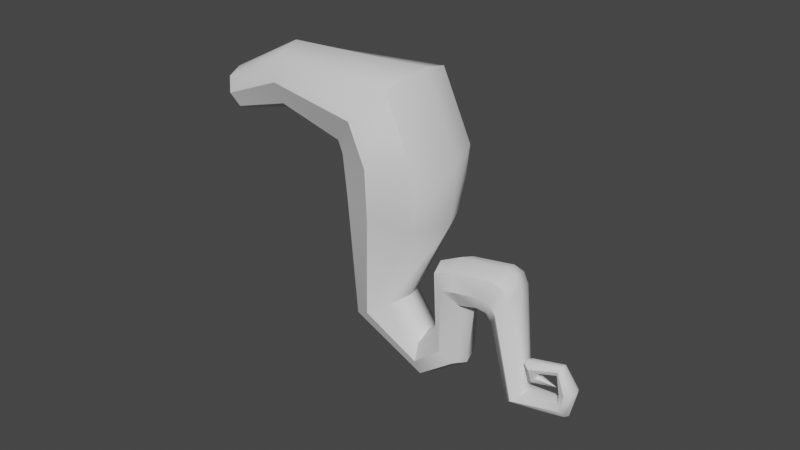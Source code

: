 # Source: Wurzel3.blend  (saved by Blender 2.80.75; exported with 4.5.12 LTS)
import bpy
from mathutils import Matrix  # noqa: F401  (used for matrix-valued properties, if any)

bpy.ops.wm.read_factory_settings(use_empty=True)
scene = bpy.context.scene
scene.name = 'Scene'

# ---- collections
col_collection = bpy.data.collections.new('Collection'); scene.collection.children.link(col_collection)

# ---- node groups
ng_auto_smooth = bpy.data.node_groups.new('Auto Smooth', 'GeometryNodeTree')
_s = ng_auto_smooth.interface.new_socket(name='Geometry', in_out='OUTPUT', socket_type='NodeSocketGeometry')
_s = ng_auto_smooth.interface.new_socket(name='Geometry', in_out='INPUT', socket_type='NodeSocketGeometry')
_s = ng_auto_smooth.interface.new_socket(name='Angle', in_out='INPUT', socket_type='NodeSocketFloat')
_s.subtype = 'ANGLE'
_s.min_value = 0.0
_s.max_value = 3.142
ng_auto_smooth.is_modifier = True
_N = ng_auto_smooth.nodes; _L = ng_auto_smooth.links
n0 = _N.new('NodeGroupOutput'); n0.name = 'Group Output'; n0.location = (480, -100)
n1 = _N.new('NodeGroupInput'); n1.name = 'Group Input'; n1.location = (-420, -300)
n2 = _N.new('NodeGroupInput'); n2.name = 'Group Input.001'; n2.location = (-60, -100)
n3 = _N.new('GeometryNodeSetShadeSmooth'); n3.name = 'Set Shade Smooth'; n3.location = (120, -100)
n3.domain = 'EDGE'
n4 = _N.new('GeometryNodeSetShadeSmooth'); n4.name = 'Set Shade Smooth.001'; n4.location = (300, -100)
n5 = _N.new('GeometryNodeInputMeshEdgeAngle'); n5.name = 'Edge Angle'; n5.location = (-420, -220)
n6 = _N.new('GeometryNodeInputEdgeSmooth'); n6.name = 'Is Edge Smooth'; n6.location = (-60, -160)
n7 = _N.new('GeometryNodeInputShadeSmooth'); n7.name = 'Is Face Smooth'; n7.location = (-240, -340)
n8 = _N.new('FunctionNodeBooleanMath'); n8.name = 'Boolean Math'; n8.location = (-60, -220)
n9 = _N.new('FunctionNodeCompare'); n9.name = 'Compare'; n9.location = (-240, -180)
n9.operation = 'LESS_EQUAL'
_L.new(n5.outputs[0], n9.inputs[0])
_L.new(n4.outputs[0], n0.inputs[0])
_L.new(n1.outputs[1], n9.inputs[1])
_L.new(n9.outputs[0], n8.inputs[0])
_L.new(n7.outputs[0], n8.inputs[1])
_L.new(n2.outputs[0], n3.inputs[0])
_L.new(n6.outputs[0], n3.inputs[1])
_L.new(n3.outputs[0], n4.inputs[0])
_L.new(n8.outputs[0], n3.inputs[2])
n0.is_active_output = True

# ---- world
world_world = bpy.data.worlds.new('World'); scene.world = world_world
world_world.use_nodes = True; world_world.node_tree.nodes.clear()
_N = world_world.node_tree.nodes; _L = world_world.node_tree.links
n0 = _N.new('ShaderNodeOutputWorld'); n0.name = 'World Output'; n0.location = (300, 300)
n1 = _N.new('ShaderNodeBackground'); n1.name = 'Background'; n1.location = (10, 300)
n1.inputs[0].default_value = (0.05088, 0.05088, 0.05088, 1.0)
_L.new(n1.outputs[0], n0.inputs[0])
n0.is_active_output = True
world_world.color = (0.05088, 0.05088, 0.05088)
world_world.use_sun_shadow = False
world_world.sun_shadow_jitter_overblur = 0.0

# ---- meshes
me_cylinder = bpy.data.meshes.new('Cylinder')
me_cylinder.from_pydata([(1.993, 0.817, -1.824), (1.989, 0.5429, 0.1766), (2.541, 0.5718, -2.026), (2.381, 0.3807, 0.1766), (2.766, -0.01462, -2.109), (2.543, -0.01086, 0.1766), (2.536, -0.5989, -2.025), (2.381, -0.4024, 0.1766), (1.985, -0.8387, -1.823), (1.989, -0.5647, 0.1766), (1.437, -0.5936, -1.621), (1.598, -0.4024, 0.1766), (1.212, -0.007092, -1.538), (1.435, -0.01086, 0.1766), (1.442, 0.5772, -1.622), (1.598, 0.3807, 0.1766), (-3.896, 0.3979, -4.965), (1.444, -0.04107, -5.779), (-5.795, -0.007641, -7.013), (-3.891, -0.4513, -4.964), (-3.514, -0.6246, -4.766), (0.2364, -0.006241, -3.137), (-3.139, -0.4461, -4.569), (0.8575, 1.429, -4.469), (1.279, 0.991, -5.4), (-2.986, -0.02045, -4.488), (1.255, -1.063, -5.384), (0.8227, -1.476, -4.446), (0.4009, -1.038, -3.516), (-3.144, 0.4031, -4.571), (0.5344, 0.8775, -3.526), (-0.2438, 1.428, -4.527), (-0.6013, 0.9899, -5.484), (-0.76, -0.04222, -5.865), (-0.6268, -1.064, -5.447), (-0.2798, -1.476, -4.475), (0.07778, -1.038, -3.518), (-3.521, 0.5763, -4.768), (-0.1568, 0.9173, -3.689), (-1.447, 1.343, -3.973), (-1.953, 0.9393, -4.772), (-2.171, -0.01458, -5.087), (-1.974, -0.9596, -4.734), (-1.477, -1.342, -3.919), (-0.9719, -0.9383, -3.12), (-0.7538, 0.01551, -2.805), (-0.9507, 0.9605, -3.159), (-3.909, 0.8565, -2.348), (-3.837, 0.6116, -2.914), (-3.814, 0.03509, -3.143), (-3.852, -0.5352, -2.901), (-3.93, -0.7652, -2.33), (-4.001, -0.5202, -1.764), (-4.025, 0.05629, -1.535), (-3.986, 0.6265, -1.777), (-5.315, 0.6615, -3.166), (-4.911, 0.4839, -3.294), (-4.745, 0.05864, -3.347), (-4.915, -0.3652, -3.294), (-5.32, -0.5394, -3.165), (-5.724, -0.3619, -3.036), (-5.89, 0.06344, -2.983), (-5.72, 0.4873, -3.037), (-3.908, 0.3923, -5.05), (-3.478, 0.5441, -5.102), (-6.256, 0.08618, -6.905), (-6.248, -0.08093, -6.844), (-3.55, -0.6542, -5.135), (-3.119, -0.5024, -5.187), (-2.92, -0.08857, -5.199), (-6.247, -0.2423, -6.919), (-6.254, -0.3035, -7.086), (-6.266, -0.2286, -7.247), (-4.069, -0.02275, -5.13), (-3.959, -0.455, -5.073), (-6.274, -0.06153, -7.308), (-6.267, 0.1611, -7.066), (-6.274, 0.09989, -7.233), (-3.068, 0.3449, -5.164), (-6.408, 0.1868, -5.438), (-6.308, 0.275, -5.676), (-6.461, -0.05806, -5.33), (-6.436, -0.3162, -5.415), (-6.347, -0.4363, -5.643), (-6.247, -0.3481, -5.881), (-6.193, -0.1032, -5.989), (-6.219, 0.1549, -5.904), (-6.761, 0.06242, -6.892), (-6.598, 0.1225, -6.855), (-6.835, -0.09851, -6.912), (-6.775, -0.266, -6.903), (-6.617, -0.342, -6.871), (-6.454, -0.282, -6.835), (-6.38, -0.121, -6.815), (-6.44, 0.04649, -6.823), (1.989, -0.01086, 0.1766), (-4.992, 0.5246, -4.254), (-4.606, 0.3536, -4.129), (-4.447, -0.06847, -4.059), (-4.609, -0.4944, -4.085), (-4.996, -0.6747, -4.191), (-5.383, -0.5037, -4.316), (-5.38, 0.3443, -4.361), (-5.542, -0.08165, -4.386), (-5.823, -0.1209, -6.983), (-5.781, -0.2299, -7.012), (-5.693, -0.2708, -7.084), (-5.611, -0.2196, -7.156), (-5.583, -0.1063, -7.186), (-5.713, 0.04354, -7.085), (-5.625, 0.002674, -7.157), (-5.69, -0.02133, -6.515), (-5.732, -0.1767, -6.548), (-5.685, -0.324, -6.493), (-5.576, -0.3769, -6.382), (-5.469, -0.3045, -6.28), (-5.427, -0.1492, -6.247), (-5.583, 0.05107, -6.413), (-5.474, -0.001885, -6.302), (-5.842, -0.02957, -6.402), (-5.828, -0.1437, -6.437), (-5.854, -0.2517, -6.391), (-5.906, -0.2902, -6.289), (-5.953, -0.2368, -6.192), (-5.968, -0.1227, -6.156), (-5.89, 0.02385, -6.305), (-5.942, -0.01473, -6.203), (-6.179, -0.00833, -6.732), (-4.38, 0.4283, -5.805), (-3.969, 0.4364, -5.506), (-4.109, 0.4486, -5.744), (-3.645, 0.6027, -5.88), (-4.091, 0.5774, -6.142), (-3.806, 0.6059, -6.098), (-4.52, 0.0211, -5.657), (-4.107, -8.581e-05, -5.359), (-4.253, 0.02084, -5.594), (-4.441, -0.408, -5.783), (-4.024, -0.4388, -5.486), (-4.17, -0.4239, -5.723), (-4.182, -0.6092, -6.11), (-3.725, -0.6439, -5.846), (-3.894, -0.6317, -6.066), (-3.89, -0.4636, -6.449), (-3.415, -0.4872, -6.209), (-3.594, -0.4782, -6.417), (-3.746, -0.05391, -6.598), (-3.263, -0.05551, -6.364), (-3.445, -0.05116, -6.57), (-3.828, 0.3782, -6.471), (-3.357, 0.3975, -6.231), (-3.532, 0.3986, -6.438)], [], [(0, 1, 3, 2), (2, 3, 5, 4), (4, 5, 7, 6), (6, 7, 9, 8), (8, 9, 11, 10), (10, 11, 13, 12), (15, 13, 95, 1), (12, 13, 15, 14), (14, 15, 1, 0), (4, 6, 26, 17), (97, 98, 25, 29), (10, 12, 21, 28), (6, 8, 27, 26), (12, 14, 30, 21), (2, 4, 17, 24), (8, 10, 28, 27), (14, 0, 23, 30), (0, 2, 24, 23), (21, 30, 38), (99, 100, 20, 22), (101, 103, 73, 19), (102, 96, 37, 16), (96, 97, 29, 37), (98, 99, 22, 25), (100, 101, 19, 20), (19, 73, 74), (32, 33, 41, 40), (27, 28, 36, 35), (17, 26, 34, 33), (23, 24, 32, 31), (30, 23, 31, 38), (28, 21, 36), (26, 27, 35, 34), (24, 17, 33, 32), (46, 39, 47, 54), (21, 38, 46, 45), (35, 36, 44, 43), (33, 34, 42, 41), (31, 32, 40, 39), (38, 31, 39, 46), (36, 21, 45, 44), (34, 35, 43, 42), (49, 50, 58, 57), (44, 45, 53, 52), (42, 43, 51, 50), (40, 41, 49, 48), (45, 46, 54, 53), (43, 44, 52, 51), (41, 42, 50, 49), (39, 40, 48, 47), (103, 102, 16, 73), (47, 48, 56, 55), (54, 47, 55, 62), (52, 53, 61, 60), (50, 51, 59, 58), (48, 49, 57, 56), (53, 54, 62, 61), (51, 52, 60, 59), (94, 93, 66, 65), (16, 37, 64, 63), (22, 20, 67, 68), (29, 25, 69, 78), (25, 22, 68, 69), (73, 16, 63), (37, 29, 78, 64), (20, 19, 74, 67), (89, 87, 77, 75), (91, 90, 72, 71), (93, 92, 70, 66), (88, 94, 65, 76), (87, 88, 76, 77), (90, 89, 75, 72), (70, 71, 106, 105), (143, 140, 83, 84), (146, 143, 84, 85), (67, 74, 138, 141), (132, 149, 86, 80), (137, 134, 81, 82), (149, 146, 85, 86), (140, 137, 82, 83), (134, 128, 79, 81), (80, 86, 94, 88), (63, 64, 131, 129), (78, 69, 147, 150), (68, 67, 141, 144), (74, 73, 135, 138), (73, 63, 129, 135), (64, 78, 150, 131), (69, 68, 144, 147), (92, 91, 71, 70), (85, 84, 92, 93), (83, 82, 90, 91), (81, 79, 87, 89), (86, 85, 93, 94), (84, 83, 91, 92), (82, 81, 89, 90), (79, 80, 88, 87), (76, 65, 18, 109), (66, 70, 105, 104), (71, 72, 107, 106), (75, 77, 110, 108), (65, 66, 104, 18), (72, 75, 108, 107), (77, 76, 109, 110), (13, 11, 9, 95), (1, 95, 5, 3), (95, 9, 7, 5), (61, 62, 102, 103), (59, 60, 101, 100), (57, 58, 99, 98), (55, 56, 97, 96), (62, 55, 96, 102), (60, 61, 103, 101), (58, 59, 100, 99), (56, 57, 98, 97), (109, 18, 111, 117), (104, 105, 113, 112), (106, 107, 115, 114), (108, 110, 118, 116), (110, 109, 117, 118), (18, 104, 112, 111), (105, 106, 114, 113), (107, 108, 116, 115), (111, 112, 120, 119), (113, 114, 122, 121), (115, 116, 124, 123), (118, 117, 125, 126), (117, 111, 119, 125), (112, 113, 121, 120), (114, 115, 123, 122), (116, 118, 126, 124), (122, 123, 127), (124, 126, 127), (119, 120, 127), (121, 122, 127), (123, 124, 127), (126, 125, 127), (125, 119, 127), (120, 121, 127), (129, 131, 133, 130), (130, 133, 132, 128), (135, 129, 130, 136), (136, 130, 128, 134), (138, 135, 136, 139), (139, 136, 134, 137), (141, 138, 139, 142), (142, 139, 137, 140), (144, 141, 142, 145), (145, 142, 140, 143), (147, 144, 145, 148), (148, 145, 143, 146), (150, 147, 148, 151), (151, 148, 146, 149), (131, 150, 151, 133), (133, 151, 149, 132), (128, 132, 80, 79)])
me_cylinder.polygons.foreach_set('use_smooth', [True] * 156)
_uv = me_cylinder.uv_layers.new(name='UVMap')
_uv.uv.foreach_set('vector', [1.0, 0.5, 1.0, 1.0, 0.875, 1.0, 0.875, 0.5, 0.875, 0.5, 0.875, 1.0, 0.75, 1.0, 0.75, 0.5, 0.75, 0.5, 0.75, 1.0, 0.625, 1.0, 0.625, 0.5, 0.625, 0.5, 0.625, 1.0, 0.5, 1.0, 0.5, 0.5, 0.5, 0.5, 0.5, 1.0, 0.375, 1.0, 0.375, 0.5, 0.375, 0.5, 0.375, 1.0, 0.25, 1.0, 0.25, 0.5, 0.125, 1.0, 0.25, 1.0, 0.375, 1.0, 0.0, 1.0, 0.25, 0.5, 0.25, 1.0, 0.125, 1.0, 0.125, 0.5, 0.125, 0.5, 0.125, 1.0, 0.0, 1.0, 0.0, 0.5, 0.75, 0.5, 0.625, 0.5, 0.625, 0.5, 0.75, 0.5, 0.875, 0.5, 0.75, 0.5, 0.75, 0.5, 0.875, 0.5, 0.375, 0.5, 0.25, 0.5, 0.25, 0.5, 0.375, 0.5, 0.625, 0.5, 0.5, 0.5, 0.5, 0.5, 0.625, 0.5, 0.25, 0.5, 0.125, 0.5, 0.125, 0.5, 0.25, 0.5, 0.875, 0.5, 0.75, 0.5, 0.75, 0.5, 0.875, 0.5, 0.5, 0.5, 0.375, 0.5, 0.375, 0.5, 0.5, 0.5, 0.125, 0.5, 0.0, 0.5, 0.0, 0.5, 0.125, 0.5, 1.0, 0.5, 0.875, 0.5, 0.875, 0.5, 1.0, 0.5, 0.25, 0.5, 0.125, 0.5, 0.125, 0.5, 0.625, 0.5, 0.5, 0.5, 0.5, 0.5, 0.625, 0.5, 0.375, 0.5, 0.25, 0.5, 0.25, 0.5, 0.375, 0.5, 0.125, 0.5, 0.0, 0.5, 0.0, 0.5, 0.125, 0.5, 1.0, 0.5, 0.875, 0.5, 0.875, 0.5, 1.0, 0.5, 0.75, 0.5, 0.625, 0.5, 0.625, 0.5, 0.75, 0.5, 0.5, 0.5, 0.375, 0.5, 0.375, 0.5, 0.5, 0.5, 0.375, 0.5, 0.25, 0.5, 0.375, 0.5, 0.875, 0.5, 0.75, 0.5, 0.75, 0.5, 0.875, 0.5, 0.5, 0.5, 0.375, 0.5, 0.375, 0.5, 0.5, 0.5, 0.75, 0.5, 0.625, 0.5, 0.625, 0.5, 0.75, 0.5, 1.0, 0.5, 0.875, 0.5, 0.875, 0.5, 1.0, 0.5, 0.125, 0.5, 0.0, 0.5, 0.0, 0.5, 0.125, 0.5, 0.375, 0.5, 0.25, 0.5, 0.375, 0.5, 0.625, 0.5, 0.5, 0.5, 0.5, 0.5, 0.625, 0.5, 0.875, 0.5, 0.75, 0.5, 0.75, 0.5, 0.875, 0.5, 0.125, 0.5, 0.0, 0.5, 0.0, 0.5, 0.125, 0.5, 0.25, 0.5, 0.125, 0.5, 0.125, 0.5, 0.25, 0.5, 0.5, 0.5, 0.375, 0.5, 0.375, 0.5, 0.5, 0.5, 0.75, 0.5, 0.625, 0.5, 0.625, 0.5, 0.75, 0.5, 1.0, 0.5, 0.875, 0.5, 0.875, 0.5, 1.0, 0.5, 0.125, 0.5, 0.0, 0.5, 0.0, 0.5, 0.125, 0.5, 0.375, 0.5, 0.25, 0.5, 0.25, 0.5, 0.375, 0.5, 0.625, 0.5, 0.5, 0.5, 0.5, 0.5, 0.625, 0.5, 0.75, 0.5, 0.625, 0.5, 0.625, 0.5, 0.75, 0.5, 0.375, 0.5, 0.25, 0.5, 0.25, 0.5, 0.375, 0.5, 0.625, 0.5, 0.5, 0.5, 0.5, 0.5, 0.625, 0.5, 0.875, 0.5, 0.75, 0.5, 0.75, 0.5, 0.875, 0.5, 0.25, 0.5, 0.125, 0.5, 0.125, 0.5, 0.25, 0.5, 0.5, 0.5, 0.375, 0.5, 0.375, 0.5, 0.5, 0.5, 0.75, 0.5, 0.625, 0.5, 0.625, 0.5, 0.75, 0.5, 1.0, 0.5, 0.875, 0.5, 0.875, 0.5, 1.0, 0.5, 0.25, 0.5, 0.125, 0.5, 0.125, 0.5, 0.25, 0.5, 1.0, 0.5, 0.875, 0.5, 0.875, 0.5, 1.0, 0.5, 0.125, 0.5, 0.0, 0.5, 0.0, 0.5, 0.125, 0.5, 0.375, 0.5, 0.25, 0.5, 0.25, 0.5, 0.375, 0.5, 0.625, 0.5, 0.5, 0.5, 0.5, 0.5, 0.625, 0.5, 0.875, 0.5, 0.75, 0.5, 0.75, 0.5, 0.875, 0.5, 0.25, 0.5, 0.125, 0.5, 0.125, 0.5, 0.25, 0.5, 0.5, 0.5, 0.375, 0.5, 0.375, 0.5, 0.5, 0.5, 0.875, 0.5, 0.75, 0.5, 0.75, 0.5, 0.875, 0.5, 0.125, 0.5, 0.0, 0.5, 0.0, 0.5, 0.125, 0.5, 0.625, 0.5, 0.5, 0.5, 0.5, 0.5, 0.625, 0.5, 0.875, 0.5, 0.75, 0.5, 0.75, 0.5, 0.875, 0.5, 0.75, 0.5, 0.625, 0.5, 0.625, 0.5, 0.75, 0.5, 0.25, 0.5, 0.125, 0.5, 0.125, 0.5, 1.0, 0.5, 0.875, 0.5, 0.875, 0.5, 1.0, 0.5, 0.5, 0.5, 0.375, 0.5, 0.375, 0.5, 0.5, 0.5, 0.25, 0.5, 0.125, 0.5, 0.125, 0.5, 0.25, 0.5, 0.5, 0.5, 0.375, 0.5, 0.375, 0.5, 0.5, 0.5, 0.75, 0.5, 0.625, 0.5, 0.625, 0.5, 0.75, 0.5, 1.0, 0.5, 0.875, 0.5, 0.875, 0.5, 1.0, 0.5, 0.125, 0.5, 0.0, 0.5, 0.0, 0.5, 0.125, 0.5, 0.375, 0.5, 0.25, 0.5, 0.25, 0.5, 0.375, 0.5, 0.625, 0.5, 0.5, 0.5, 0.5, 0.5, 0.625, 0.5, 0.625, 0.5, 0.5, 0.5, 0.5, 0.5, 0.625, 0.5, 0.75, 0.5, 0.625, 0.5, 0.625, 0.5, 0.75, 0.5, 0.5, 0.5, 0.375, 0.5, 0.375, 0.5, 0.5, 0.5, 1.0, 0.5, 0.875, 0.5, 0.875, 0.5, 1.0, 0.5, 0.375, 0.5, 0.25, 0.5, 0.25, 0.5, 0.375, 0.5, 0.875, 0.5, 0.75, 0.5, 0.75, 0.5, 0.875, 0.5, 0.5, 0.5, 0.375, 0.5, 0.375, 0.5, 0.5, 0.5, 0.25, 0.5, 0.125, 0.5, 0.125, 0.5, 0.25, 0.5, 1.0, 0.5, 0.875, 0.5, 0.875, 0.5, 1.0, 0.5, 0.125, 0.5, 0.0, 0.5, 0.0, 0.5, 0.125, 0.5, 0.875, 0.5, 0.75, 0.5, 0.75, 0.5, 0.875, 0.5, 0.625, 0.5, 0.5, 0.5, 0.5, 0.5, 0.625, 0.5, 0.375, 0.5, 0.25, 0.5, 0.25, 0.5, 0.375, 0.5, 0.25, 0.5, 0.125, 0.5, 0.125, 0.5, 0.25, 0.5, 1.0, 0.5, 0.875, 0.5, 0.875, 0.5, 1.0, 0.5, 0.75, 0.5, 0.625, 0.5, 0.625, 0.5, 0.75, 0.5, 0.625, 0.5, 0.5, 0.5, 0.5, 0.5, 0.625, 0.5, 0.75, 0.5, 0.625, 0.5, 0.625, 0.5, 0.75, 0.5, 0.5, 0.5, 0.375, 0.5, 0.375, 0.5, 0.5, 0.5, 0.25, 0.5, 0.125, 0.5, 0.125, 0.5, 0.25, 0.5, 0.875, 0.5, 0.75, 0.5, 0.75, 0.5, 0.875, 0.5, 0.625, 0.5, 0.5, 0.5, 0.5, 0.5, 0.625, 0.5, 0.375, 0.5, 0.25, 0.5, 0.25, 0.5, 0.375, 0.5, 0.125, 0.5, 0.0, 0.5, 0.0, 0.5, 0.125, 0.5, 1.0, 0.5, 0.875, 0.5, 0.875, 0.5, 1.0, 0.5, 0.75, 0.5, 0.625, 0.5, 0.625, 0.5, 0.75, 0.5, 0.5, 0.5, 0.375, 0.5, 0.375, 0.5, 0.5, 0.5, 0.25, 0.5, 0.125, 0.5, 0.125, 0.5, 0.25, 0.5, 0.875, 0.5, 0.75, 0.5, 0.75, 0.5, 0.875, 0.5, 0.375, 0.5, 0.25, 0.5, 0.25, 0.5, 0.375, 0.5, 0.125, 0.5, 0.0, 0.5, 0.0, 0.5, 0.125, 0.5, 0.25, 1.0, 0.375, 1.0, 0.5, 1.0, 0.375, 1.0, 1.0, 1.0, 0.625, 1.0, 0.75, 1.0, 0.875, 1.0, 0.625, 1.0, 0.5, 1.0, 0.625, 1.0, 0.75, 1.0, 0.25, 0.5, 0.125, 0.5, 0.125, 0.5, 0.25, 0.5, 0.5, 0.5, 0.375, 0.5, 0.375, 0.5, 0.5, 0.5, 0.75, 0.5, 0.625, 0.5, 0.625, 0.5, 0.75, 0.5, 1.0, 0.5, 0.875, 0.5, 0.875, 0.5, 1.0, 0.5, 0.125, 0.5, 0.0, 0.5, 0.0, 0.5, 0.125, 0.5, 0.375, 0.5, 0.25, 0.5, 0.25, 0.5, 0.375, 0.5, 0.625, 0.5, 0.5, 0.5, 0.5, 0.5, 0.625, 0.5, 0.875, 0.5, 0.75, 0.5, 0.75, 0.5, 0.875, 0.5, 1.0, 0.5, 0.875, 0.5, 0.875, 0.5, 1.0, 0.5, 0.75, 0.5, 0.625, 0.5, 0.625, 0.5, 0.75, 0.5, 0.5, 0.5, 0.375, 0.5, 0.375, 0.5, 0.5, 0.5, 0.25, 0.5, 0.125, 0.5, 0.125, 0.5, 0.25, 0.5, 0.125, 0.5, 0.0, 0.5, 0.0, 0.5, 0.125, 0.5, 0.875, 0.5, 0.75, 0.5, 0.75, 0.5, 0.875, 0.5, 0.625, 0.5, 0.5, 0.5, 0.5, 0.5, 0.625, 0.5, 0.375, 0.5, 0.25, 0.5, 0.25, 0.5, 0.375, 0.5, 0.875, 0.5, 0.75, 0.5, 0.75, 0.5, 0.875, 0.5, 0.625, 0.5, 0.5, 0.5, 0.5, 0.5, 0.625, 0.5, 0.375, 0.5, 0.25, 0.5, 0.25, 0.5, 0.375, 0.5, 0.125, 0.5, 0.0, 0.5, 0.0, 0.5, 0.125, 0.5, 1.0, 0.5, 0.875, 0.5, 0.875, 0.5, 1.0, 0.5, 0.75, 0.5, 0.625, 0.5, 0.625, 0.5, 0.75, 0.5, 0.5, 0.5, 0.375, 0.5, 0.375, 0.5, 0.5, 0.5, 0.25, 0.5, 0.125, 0.5, 0.125, 0.5, 0.25, 0.5, 0.5, 0.5, 0.375, 0.5, 0.5, 0.5, 0.25, 0.5, 0.125, 0.5, 0.25, 0.5, 0.875, 0.5, 0.75, 0.5, 0.875, 0.5, 0.625, 0.5, 0.5, 0.5, 0.625, 0.5, 0.375, 0.5, 0.25, 0.5, 0.375, 0.5, 0.125, 0.5, 0.0, 0.5, 0.125, 0.5, 1.0, 0.5, 0.875, 0.5, 1.0, 0.5, 0.75, 0.5, 0.625, 0.5, 0.75, 0.5, 0.125, 0.5, 0.0, 0.5, 0.03843, 0.5, 0.1364, 0.5, 0.1364, 0.5, 0.03843, 0.5, 0.0, 0.5, 0.125, 0.5, 0.25, 0.5, 0.125, 0.5, 0.1364, 0.5, 0.25, 0.5, 0.25, 0.5, 0.1364, 0.5, 0.125, 0.5, 0.25, 0.5, 0.375, 0.5, 0.25, 0.5, 0.25, 0.5, 0.3685, 0.5, 0.3685, 0.5, 0.25, 0.5, 0.25, 0.5, 0.375, 0.5, 0.5, 0.5, 0.375, 0.5, 0.3685, 0.5, 0.4823, 0.5, 0.4823, 0.5, 0.3685, 0.5, 0.375, 0.5, 0.5, 0.5, 0.625, 0.5, 0.5, 0.5, 0.4823, 0.5, 0.6072, 0.5, 0.6072, 0.5, 0.4823, 0.5, 0.5, 0.5, 0.625, 0.5, 0.75, 0.5, 0.625, 0.5, 0.6072, 0.5, 0.7467, 0.5, 0.7467, 0.5, 0.6072, 0.5, 0.625, 0.5, 0.75, 0.5, 0.875, 0.5, 0.75, 0.5, 0.7467, 0.5, 0.8914, 0.5, 0.8914, 0.5, 0.7467, 0.5, 0.75, 0.5, 0.875, 0.5, 1.0, 0.5, 0.875, 0.5, 0.8914, 0.5, 1.0, 0.5, 1.0, 0.5, 0.8914, 0.5, 0.875, 0.5, 1.0, 0.5, 0.125, 0.5, 0.0, 0.5, 0.0, 0.5, 0.125, 0.5])
me_cylinder.use_remesh_preserve_volume = False
me_cylinder.use_remesh_preserve_attributes = False
me_cylinder.use_mirror_vertex_groups = False
me_cylinder.update()

# ---- objects
ob_cylinder = bpy.data.objects.new('Cylinder', me_cylinder)

# ---- transforms, parenting, visibility, modifiers, constraints
ob_cylinder.location = (-3.856, 0.0, 4.495)
ob_cylinder.rotation_euler = (0.01318, -1.963, -0.0)
ob_cylinder.lineart.crease_threshold = 0.0
_m = ob_cylinder.modifiers.new('Auto Smooth', 'NODES')
_m.node_group = ng_auto_smooth
_gi = [s.identifier for s in ng_auto_smooth.interface.items_tree if s.item_type == 'SOCKET' and s.in_out == 'INPUT']
_m[_gi[1]] = 0.7714  # Angle

# ---- collection membership
col_collection.objects.link(ob_cylinder)

# ---- scene / render settings (as saved in the file)
scene.frame_start = 1; scene.frame_end = 250; scene.frame_set(1)
scene.render.engine = 'BLENDER_EEVEE_NEXT'
scene.cycles.use_denoising = False
scene.cycles.samples = 128
scene.cycles.sampling_pattern = 'TABULATED_SOBOL'
scene.cycles.use_adaptive_sampling = False
scene.cycles.use_light_tree = False
scene.view_settings.view_transform = 'Filmic'
bpy.context.view_layer.update()

# ---- added for rendering (the .blend has no active camera and no usable light): camera, sun
cam_auto = bpy.data.cameras.new('AutoCamera')
cam_auto.lens = 50.0
cam_auto.sensor_width = 36.0
cam_auto.clip_end = 1000.0
ob_auto_camera = bpy.data.objects.new('AutoCamera', cam_auto)
scene.collection.objects.link(ob_auto_camera)
ob_auto_camera.location = (15.1314, -17.8748, 15.9111)
ob_auto_camera.rotation_euler = (1.09748, -7.21219e-08, 0.694738)
scene.camera = ob_auto_camera
light_auto_sun = bpy.data.lights.new('AutoSun', 'SUN')
light_auto_sun.energy = 3.0
light_auto_sun.angle = 0.0523599
ob_auto_sun = bpy.data.objects.new('AutoSun', light_auto_sun)
scene.collection.objects.link(ob_auto_sun)
ob_auto_sun.rotation_euler = (0.872665, 0.174533, 0.523599)
bpy.context.view_layer.update()
